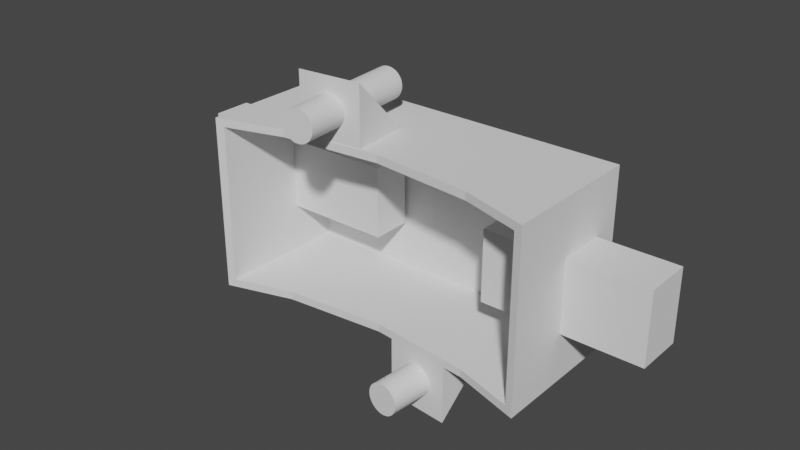 # Source: Chraging_module_case.blend  (saved by Blender 3.5.10; exported with 4.5.12 LTS)
import bpy
from mathutils import Matrix  # noqa: F401  (used for matrix-valued properties, if any)

bpy.ops.wm.read_factory_settings(use_empty=True)
scene = bpy.context.scene
scene.name = 'Scene'

# ---- collections
col_collection = bpy.data.collections.new('Collection'); scene.collection.children.link(col_collection)

# ---- world
world_world = bpy.data.worlds.new('World'); scene.world = world_world
world_world.use_nodes = True; world_world.node_tree.nodes.clear()
_N = world_world.node_tree.nodes; _L = world_world.node_tree.links
n0 = _N.new('ShaderNodeOutputWorld'); n0.name = 'World Output'; n0.location = (300, 300)
n1 = _N.new('ShaderNodeBackground'); n1.name = 'Background'; n1.location = (10, 300)
n1.inputs[0].default_value = (0.05088, 0.05088, 0.05088, 1.0)
_L.new(n1.outputs[0], n0.inputs[0])
n0.is_active_output = True
world_world.color = (0.05088, 0.05088, 0.05088)
world_world.use_sun_shadow = False
world_world.sun_shadow_jitter_overblur = 0.0

# ---- meshes
me_cube_003 = bpy.data.meshes.new('Cube.003')
me_cube_003.from_pydata([(-1.0, -1.0, 1.154), (-0.9091, 0.9524, 0.9827), (-1.0, 1.0, 1.154), (0.9091, 0.9524, 0.9827), (-0.9091, -0.9524, 0.9827), (1.0, -1.0, 1.154), (1.0, 1.0, 1.154), (0.9091, -0.9524, 0.9827), (-1.0, -0.6025, -1.204), (-1.0, -0.7082, -1.308), (-1.0, -1.0, -1.593), (-1.0, -0.00377, -1.013), (-1.0, -0.005605, -1.014), (-1.0, -0.001895, -1.013), (-1.0, 1.234e-06, -1.012), (-1.0, 1.111e-06, -1.012), (-1.0, -0.1099, -1.047), (-1.0, -0.00738, -1.015), (-1.0, 0.4926, -1.169), (-1.0, 0.4916, -1.169), (-1.0, 0.4898, -1.168), (-1.0, 0.4879, -1.167), (-1.0, 1.0, -1.593), (-1.0, 0.6025, -1.204), (-1.0, 0.4801, -1.165), (-1.0, 0.482, -1.166), (-1.0, 0.484, -1.166), (-1.0, 0.4859, -1.167), (-0.3237, 1.0, -1.593), (1.0, 1.0, -1.593), (1.0, 0.851, -1.447), (1.0, 0.6025, -1.204), (1.0, -0.9334, -1.528), (1.0, -1.0, -1.593), (1.0, -0.3441, -1.122), (1.0, -0.6025, -1.204), (1.0, -0.02311, -1.02), (1.0, -0.01755, -1.018), (1.0, -0.01181, -1.016), (1.0, -0.005934, -1.014), (1.0, 0.2315, -1.086), (1.0, 0.2254, -1.084), (1.0, 0.2194, -1.082), (1.0, 0.2584, -1.094), (1.0, 0.2553, -1.093), (1.0, 0.2496, -1.092), (1.0, 0.2436, -1.09), (1.0, 0.2376, -1.088), (1.0, 8.929e-07, -1.012), (1.0, 5.077e-07, -1.012), (-0.9091, 0.6025, -1.204), (0.9091, 0.6025, -1.204), (-0.9091, 0.9524, -1.547), (0.09922, 0.9524, -1.547), (0.9091, 0.8612, -1.457), (0.9091, 0.9524, -1.547), (0.9091, 0.2661, -1.097), (-0.9091, 0.4809, -1.165), (-0.9091, 0.4819, -1.166), (0.9091, 0.269, -1.098), (0.9091, 9.084e-07, -1.012), (-0.9091, 1.219e-06, -1.012), (-0.9091, 0.4683, -1.161), (0.9091, 0.2312, -1.086), (-0.9091, 0.4704, -1.162), (0.9091, 0.237, -1.088), (-0.9091, 0.4788, -1.165), (0.9091, 0.2605, -1.095), (0.9091, 0.2547, -1.093), (-0.9091, 0.4768, -1.164), (-0.9091, 0.4725, -1.163), (0.9091, 0.2429, -1.089), (-0.9091, 0.4746, -1.163), (0.9091, 0.2489, -1.091), (-0.9091, -0.1206, -1.051), (0.9091, -0.3335, -1.118), (0.9091, -0.6025, -1.204), (-0.9091, -0.6025, -1.204), (-0.9091, 1.084e-06, -1.012), (0.9091, 5.352e-07, -1.012), (-0.9091, -0.002078, -1.013), (0.9091, -0.005751, -1.014), (-0.9091, -0.004136, -1.014), (0.9091, -0.01144, -1.016), (-0.9091, -0.006148, -1.014), (0.9091, -0.01701, -1.018), (-0.9091, -0.008095, -1.015), (0.9091, -0.02239, -1.019), (-0.9091, -0.7184, -1.318), (0.9091, -0.9524, -1.547), (0.9091, -0.9232, -1.518), (-0.9091, -0.9524, -1.547)], [], [(0, 2, 22, 23, 18, 19, 20, 21, 27, 26, 25, 24, 14, 15, 13, 11, 12, 17, 16, 8, 9, 10), (28, 22, 2, 6, 29), (30, 29, 6, 5, 33, 32, 35, 34, 36, 37, 38, 39, 49, 48, 42, 41, 40, 47, 46, 45, 44, 43, 31), (33, 5, 0, 10), (6, 2, 0, 5), (23, 22, 28, 53, 52, 50), (54, 30, 31, 51), (28, 29, 30, 54, 55, 53), (19, 18, 58, 57), (59, 43, 44, 56), (61, 14, 24, 62), (63, 42, 48, 60), (24, 25, 64, 62), (65, 41, 42, 63), (66, 20, 19, 57), (56, 44, 45, 67), (21, 20, 66, 69), (67, 45, 46, 68), (25, 26, 70, 64), (71, 40, 41, 65), (72, 27, 21, 69), (68, 46, 47, 73), (26, 27, 72, 70), (73, 47, 40, 71), (31, 43, 59, 51), (58, 18, 23, 50), (75, 34, 35, 76), (77, 8, 16, 74), (78, 15, 14, 61), (60, 48, 49, 79), (80, 13, 15, 78), (79, 49, 39, 81), (82, 11, 13, 80), (81, 39, 38, 83), (84, 12, 11, 82), (83, 38, 37, 85), (86, 17, 12, 84), (85, 37, 36, 87), (74, 16, 17, 86), (87, 36, 34, 75), (90, 32, 33, 10, 9, 88, 91, 89), (88, 9, 8, 77), (35, 32, 90, 76), (55, 3, 1, 52, 53), (91, 4, 7, 89), (7, 4, 1, 3), (7, 3, 55, 54, 51, 59, 56, 67, 68, 73, 71, 65, 63, 60, 79, 81, 83, 85, 87, 75, 76, 90, 89), (52, 1, 4, 91, 88, 77, 74, 86, 84, 82, 80, 78, 61, 62, 64, 70, 72, 69, 66, 57, 58, 50)])
_uv = me_cube_003.uv_layers.new(name='UVMap')
_uv.uv.foreach_set('vector', [0.625, 0.0, 0.625, 0.25, 0.4051, 0.25, 0.4382, 0.2003, 0.4411, 0.1866, 0.4412, 0.1864, 0.4412, 0.1862, 0.4413, 0.186, 0.4413, 0.1857, 0.4414, 0.1855, 0.4414, 0.1853, 0.4415, 0.185, 0.4544, 0.125, 0.4544, 0.125, 0.4544, 0.1248, 0.4543, 0.1245, 0.4543, 0.1243, 0.4542, 0.1241, 0.4514, 0.1113, 0.4382, 0.04969, 0.4294, 0.03647, 0.4051, 0.0, 0.4051, 0.3345, 0.4051, 0.25, 0.625, 0.25, 0.625, 0.5, 0.4051, 0.5, 0.4175, 0.5186, 0.4051, 0.5, 0.625, 0.5, 0.625, 0.75, 0.4051, 0.75, 0.4107, 0.7417, 0.4382, 0.7003, 0.4451, 0.668, 0.4538, 0.6279, 0.4539, 0.6272, 0.4541, 0.6265, 0.4543, 0.6257, 0.4544, 0.625, 0.4544, 0.625, 0.4485, 0.5976, 0.4483, 0.5968, 0.4482, 0.5961, 0.448, 0.5953, 0.4478, 0.5945, 0.4477, 0.5938, 0.4475, 0.5931, 0.4474, 0.5927, 0.4382, 0.5497, 0.4051, 0.75, 0.625, 0.75, 0.625, 1.0, 0.4051, 1.0, 0.625, 0.5, 0.875, 0.5, 0.875, 0.75, 0.625, 0.75, 0.0, 0.0, 0.0, 0.0, 0.0, 0.0, 0.0, 0.0, 0.0, 0.0, 0.0, 0.0, 0.0, 0.0, 0.0, 0.0, 0.0, 0.0, 0.0, 0.0, 0.0, 0.0, 0.0, 0.0, 0.0, 0.0, 0.0, 0.0, 0.0, 0.0, 0.0, 0.0, 0.0, 0.0, 0.0, 0.0, 0.0, 0.0, 0.0, 0.0, 0.0, 0.0, 0.0, 0.0, 0.0, 0.0, 0.0, 0.0, 0.0, 0.0, 0.0, 0.0, 0.0, 0.0, 0.0, 0.0, 0.0, 0.0, 0.0, 0.0, 0.0, 0.0, 0.0, 0.0, 0.0, 0.0, 0.0, 0.0, 0.0, 0.0, 0.0, 0.0, 0.0, 0.0, 0.0, 0.0, 0.0, 0.0, 0.0, 0.0, 0.0, 0.0, 0.0, 0.0, 0.0, 0.0, 0.0, 0.0, 0.0, 0.0, 0.0, 0.0, 0.0, 0.0, 0.0, 0.0, 0.0, 0.0, 0.0, 0.0, 0.0, 0.0, 0.0, 0.0, 0.0, 0.0, 0.0, 0.0, 0.0, 0.0, 0.0, 0.0, 0.0, 0.0, 0.0, 0.0, 0.0, 0.0, 0.0, 0.0, 0.0, 0.0, 0.0, 0.0, 0.0, 0.0, 0.0, 0.0, 0.0, 0.0, 0.0, 0.0, 0.0, 0.0, 0.0, 0.0, 0.0, 0.0, 0.0, 0.0, 0.0, 0.0, 0.0, 0.0, 0.0, 0.0, 0.0, 0.0, 0.0, 0.0, 0.0, 0.0, 0.0, 0.0, 0.0, 0.0, 0.0, 0.0, 0.0, 0.0, 0.0, 0.0, 0.0, 0.0, 0.0, 0.0, 0.0, 0.0, 0.0, 0.0, 0.0, 0.0, 0.0, 0.0, 0.0, 0.0, 0.0, 0.0, 0.0, 0.0, 0.0, 0.0, 0.0, 0.0, 0.0, 0.0, 0.0, 0.0, 0.0, 0.0, 0.0, 0.0, 0.0, 0.0, 0.0, 0.0, 0.0, 0.0, 0.0, 0.0, 0.0, 0.0, 0.0, 0.0, 0.0, 0.0, 0.0, 0.0, 0.0, 0.0, 0.0, 0.0, 0.0, 0.0, 0.0, 0.0, 0.0, 0.0, 0.0, 0.0, 0.0, 0.0, 0.0, 0.0, 0.0, 0.0, 0.0, 0.0, 0.0, 0.0, 0.0, 0.0, 0.0, 0.0, 0.0, 0.0, 0.0, 0.0, 0.0, 0.0, 0.0, 0.0, 0.0, 0.0, 0.0, 0.0, 0.0, 0.0, 0.0, 0.0, 0.0, 0.0, 0.0, 0.0, 0.0, 0.0, 0.0, 0.0, 0.0, 0.0, 0.0, 0.0, 0.0, 0.0, 0.0, 0.0, 0.0, 0.0, 0.0, 0.0, 0.0, 0.0, 0.0, 0.0, 0.0, 0.0, 0.0, 0.0, 0.0, 0.0, 0.0, 0.0, 0.0, 0.0, 0.0, 0.0, 0.0, 0.0, 0.0, 0.0, 0.0, 0.0, 0.0, 0.0, 0.0, 0.0, 0.0, 0.0, 0.0, 0.0, 0.0, 0.0, 0.0, 0.0, 0.0, 0.0, 0.0, 0.0, 0.0, 0.0, 0.0, 0.0, 0.0, 0.0, 0.0, 0.0, 0.0, 0.0, 0.0, 0.0, 0.4368, 0.0, 0.625, 0.0, 0.625, 0.0, 0.4368, 0.0, 0.4368, 0.0, 0.4368, 0.5, 0.625, 0.5, 0.625, 0.5, 0.4368, 0.5, 0.625, 0.5, 0.625, 0.75, 0.875, 0.75, 0.875, 0.5, 0.625, 0.25, 0.625, 0.25, 0.4368, 0.25, 0.4439, 0.25, 0.464, 0.25, 0.4724, 0.25, 0.4725, 0.25, 0.4726, 0.25, 0.4727, 0.25, 0.4729, 0.25, 0.473, 0.25, 0.4732, 0.25, 0.4733, 0.25, 0.4792, 0.25, 0.4792, 0.25, 0.479, 0.25, 0.4789, 0.25, 0.4787, 0.25, 0.4786, 0.25, 0.4708, 0.25, 0.464, 0.25, 0.4391, 0.25, 0.4368, 0.25, 0.4368, 0.75, 0.625, 0.75, 0.625, 0.75, 0.4368, 0.75, 0.455, 0.75, 0.464, 0.75, 0.4761, 0.75, 0.479, 0.75, 0.479, 0.75, 0.4791, 0.75, 0.4791, 0.75, 0.4792, 0.75, 0.4792, 0.75, 0.4674, 0.75, 0.4673, 0.75, 0.4672, 0.75, 0.4672, 0.75, 0.4671, 0.75, 0.4671, 0.75, 0.467, 0.75, 0.467, 0.75, 0.464, 0.75])
me_cube_003.update()
me_cube_004 = bpy.data.meshes.new('Cube.004')
me_cube_004.from_pydata([(-1.0, -1.0, -1.0), (-1.0, -1.0, 1.0), (-1.0, 1.0, -1.0), (-1.0, 1.0, 1.0), (1.0, -1.0, -1.0), (1.0, -1.0, 1.0), (1.0, 1.0, -1.0), (1.0, 1.0, 1.0)], [], [(0, 1, 3, 2), (2, 3, 7, 6), (6, 7, 5, 4), (4, 5, 1, 0), (2, 6, 4, 0), (7, 3, 1, 5)])
_uv = me_cube_004.uv_layers.new(name='UVMap')
_uv.uv.foreach_set('vector', [0.375, 0.0, 0.625, 0.0, 0.625, 0.25, 0.375, 0.25, 0.375, 0.25, 0.625, 0.25, 0.625, 0.5, 0.375, 0.5, 0.375, 0.5, 0.625, 0.5, 0.625, 0.75, 0.375, 0.75, 0.375, 0.75, 0.625, 0.75, 0.625, 1.0, 0.375, 1.0, 0.125, 0.5, 0.375, 0.5, 0.375, 0.75, 0.125, 0.75, 0.625, 0.5, 0.875, 0.5, 0.875, 0.75, 0.625, 0.75])
me_cube_004.update()
me_cylinder = bpy.data.meshes.new('Cylinder')
me_cylinder.from_pydata([(0.0, 1.0, -1.0), (0.0, 1.0, 1.0), (0.1951, 0.9808, -1.0), (0.1951, 0.9808, 1.0), (0.3827, 0.9239, -1.0), (0.3827, 0.9239, 1.0), (0.5556, 0.8315, -1.0), (0.5556, 0.8315, 1.0), (0.7071, 0.7071, -1.0), (0.7071, 0.7071, 1.0), (0.8315, 0.5556, -1.0), (0.8315, 0.5556, 1.0), (0.9239, 0.3827, -1.0), (0.9239, 0.3827, 1.0), (0.9808, 0.1951, -1.0), (0.9808, 0.1951, 1.0), (1.0, 0.0, -1.0), (1.0, 0.0, 1.0), (0.9808, -0.1951, -1.0), (0.9808, -0.1951, 1.0), (0.9239, -0.3827, -1.0), (0.9239, -0.3827, 1.0), (0.8315, -0.5556, -1.0), (0.8315, -0.5556, 1.0), (0.7071, -0.7071, -1.0), (0.7071, -0.7071, 1.0), (0.5556, -0.8315, -1.0), (0.5556, -0.8315, 1.0), (0.3827, -0.9239, -1.0), (0.3827, -0.9239, 1.0), (0.1951, -0.9808, -1.0), (0.1951, -0.9808, 1.0), (0.0, -1.0, -1.0), (0.0, -1.0, 1.0), (-0.1951, -0.9808, -1.0), (-0.1951, -0.9808, 1.0), (-0.3827, -0.9239, -1.0), (-0.3827, -0.9239, 1.0), (-0.5556, -0.8315, -1.0), (-0.5556, -0.8315, 1.0), (-0.7071, -0.7071, -1.0), (-0.7071, -0.7071, 1.0), (-0.8315, -0.5556, -1.0), (-0.8315, -0.5556, 1.0), (-0.9239, -0.3827, -1.0), (-0.9239, -0.3827, 1.0), (-0.9808, -0.1951, -1.0), (-0.9808, -0.1951, 1.0), (-1.0, 0.0, -1.0), (-1.0, 0.0, 1.0), (-0.9808, 0.1951, -1.0), (-0.9808, 0.1951, 1.0), (-0.9239, 0.3827, -1.0), (-0.9239, 0.3827, 1.0), (-0.8315, 0.5556, -1.0), (-0.8315, 0.5556, 1.0), (-0.7071, 0.7071, -1.0), (-0.7071, 0.7071, 1.0), (-0.5556, 0.8315, -1.0), (-0.5556, 0.8315, 1.0), (-0.3827, 0.9239, -1.0), (-0.3827, 0.9239, 1.0), (-0.1951, 0.9808, -1.0), (-0.1951, 0.9808, 1.0)], [], [(0, 1, 3, 2), (2, 3, 5, 4), (4, 5, 7, 6), (6, 7, 9, 8), (8, 9, 11, 10), (10, 11, 13, 12), (12, 13, 15, 14), (14, 15, 17, 16), (16, 17, 19, 18), (18, 19, 21, 20), (20, 21, 23, 22), (22, 23, 25, 24), (24, 25, 27, 26), (26, 27, 29, 28), (28, 29, 31, 30), (30, 31, 33, 32), (32, 33, 35, 34), (34, 35, 37, 36), (36, 37, 39, 38), (38, 39, 41, 40), (40, 41, 43, 42), (42, 43, 45, 44), (44, 45, 47, 46), (46, 47, 49, 48), (48, 49, 51, 50), (50, 51, 53, 52), (52, 53, 55, 54), (54, 55, 57, 56), (56, 57, 59, 58), (58, 59, 61, 60), (3, 1, 63, 61, 59, 57, 55, 53, 51, 49, 47, 45, 43, 41, 39, 37, 35, 33, 31, 29, 27, 25, 23, 21, 19, 17, 15, 13, 11, 9, 7, 5), (60, 61, 63, 62), (62, 63, 1, 0), (0, 2, 4, 6, 8, 10, 12, 14, 16, 18, 20, 22, 24, 26, 28, 30, 32, 34, 36, 38, 40, 42, 44, 46, 48, 50, 52, 54, 56, 58, 60, 62)])
_uv = me_cylinder.uv_layers.new(name='UVMap')
_uv.uv.foreach_set('vector', [1.0, 0.5, 1.0, 1.0, 0.9688, 1.0, 0.9688, 0.5, 0.9688, 0.5, 0.9688, 1.0, 0.9375, 1.0, 0.9375, 0.5, 0.9375, 0.5, 0.9375, 1.0, 0.9062, 1.0, 0.9062, 0.5, 0.9062, 0.5, 0.9062, 1.0, 0.875, 1.0, 0.875, 0.5, 0.875, 0.5, 0.875, 1.0, 0.8438, 1.0, 0.8438, 0.5, 0.8438, 0.5, 0.8438, 1.0, 0.8125, 1.0, 0.8125, 0.5, 0.8125, 0.5, 0.8125, 1.0, 0.7812, 1.0, 0.7812, 0.5, 0.7812, 0.5, 0.7812, 1.0, 0.75, 1.0, 0.75, 0.5, 0.75, 0.5, 0.75, 1.0, 0.7188, 1.0, 0.7188, 0.5, 0.7188, 0.5, 0.7188, 1.0, 0.6875, 1.0, 0.6875, 0.5, 0.6875, 0.5, 0.6875, 1.0, 0.6562, 1.0, 0.6562, 0.5, 0.6562, 0.5, 0.6562, 1.0, 0.625, 1.0, 0.625, 0.5, 0.625, 0.5, 0.625, 1.0, 0.5938, 1.0, 0.5938, 0.5, 0.5938, 0.5, 0.5938, 1.0, 0.5625, 1.0, 0.5625, 0.5, 0.5625, 0.5, 0.5625, 1.0, 0.5312, 1.0, 0.5312, 0.5, 0.5312, 0.5, 0.5312, 1.0, 0.5, 1.0, 0.5, 0.5, 0.5, 0.5, 0.5, 1.0, 0.4688, 1.0, 0.4688, 0.5, 0.4688, 0.5, 0.4688, 1.0, 0.4375, 1.0, 0.4375, 0.5, 0.4375, 0.5, 0.4375, 1.0, 0.4062, 1.0, 0.4062, 0.5, 0.4062, 0.5, 0.4062, 1.0, 0.375, 1.0, 0.375, 0.5, 0.375, 0.5, 0.375, 1.0, 0.3438, 1.0, 0.3438, 0.5, 0.3438, 0.5, 0.3438, 1.0, 0.3125, 1.0, 0.3125, 0.5, 0.3125, 0.5, 0.3125, 1.0, 0.2812, 1.0, 0.2812, 0.5, 0.2812, 0.5, 0.2812, 1.0, 0.25, 1.0, 0.25, 0.5, 0.25, 0.5, 0.25, 1.0, 0.2188, 1.0, 0.2188, 0.5, 0.2188, 0.5, 0.2188, 1.0, 0.1875, 1.0, 0.1875, 0.5, 0.1875, 0.5, 0.1875, 1.0, 0.1562, 1.0, 0.1562, 0.5, 0.1562, 0.5, 0.1562, 1.0, 0.125, 1.0, 0.125, 0.5, 0.125, 0.5, 0.125, 1.0, 0.09375, 1.0, 0.09375, 0.5, 0.09375, 0.5, 0.09375, 1.0, 0.0625, 1.0, 0.0625, 0.5, 0.2968, 0.4854, 0.25, 0.49, 0.2032, 0.4854, 0.1582, 0.4717, 0.1167, 0.4496, 0.08029, 0.4197, 0.05045, 0.3833, 0.02827, 0.3418, 0.01461, 0.2968, 0.01, 0.25, 0.01461, 0.2032, 0.02827, 0.1582, 0.05045, 0.1167, 0.08029, 0.08029, 0.1167, 0.05045, 0.1582, 0.02827, 0.2032, 0.01461, 0.25, 0.01, 0.2968, 0.01461, 0.3418, 0.02827, 0.3833, 0.05045, 0.4197, 0.08029, 0.4496, 0.1167, 0.4717, 0.1582, 0.4854, 0.2032, 0.49, 0.25, 0.4854, 0.2968, 0.4717, 0.3418, 0.4496, 0.3833, 0.4197, 0.4197, 0.3833, 0.4496, 0.3418, 0.4717, 0.0625, 0.5, 0.0625, 1.0, 0.03125, 1.0, 0.03125, 0.5, 0.03125, 0.5, 0.03125, 1.0, 0.0, 1.0, 0.0, 0.5, 0.75, 0.49, 0.7968, 0.4854, 0.8418, 0.4717, 0.8833, 0.4496, 0.9197, 0.4197, 0.9496, 0.3833, 0.9717, 0.3418, 0.9854, 0.2968, 0.99, 0.25, 0.9854, 0.2032, 0.9717, 0.1582, 0.9496, 0.1167, 0.9197, 0.08029, 0.8833, 0.05045, 0.8418, 0.02827, 0.7968, 0.01461, 0.75, 0.01, 0.7032, 0.01461, 0.6582, 0.02827, 0.6167, 0.05045, 0.5803, 0.08029, 0.5504, 0.1167, 0.5283, 0.1582, 0.5146, 0.2032, 0.51, 0.25, 0.5146, 0.2968, 0.5283, 0.3418, 0.5504, 0.3833, 0.5803, 0.4197, 0.6167, 0.4496, 0.6582, 0.4717, 0.7032, 0.4854])
me_cylinder.update()
me_cube_005 = bpy.data.meshes.new('Cube.005')
me_cube_005.from_pydata([(-1.0, -1.0, -1.0), (-1.0, -1.0, 1.0), (-1.0, 1.0, -1.0), (-1.0, 1.0, 1.0), (1.0, -1.0, -1.0), (1.0, -1.0, 1.0), (1.0, 1.0, -1.0), (1.0, 1.0, 1.0)], [], [(0, 1, 3, 2), (2, 3, 7, 6), (6, 7, 5, 4), (4, 5, 1, 0), (2, 6, 4, 0), (7, 3, 1, 5)])
_uv = me_cube_005.uv_layers.new(name='UVMap')
_uv.uv.foreach_set('vector', [0.375, 0.0, 0.625, 0.0, 0.625, 0.25, 0.375, 0.25, 0.375, 0.25, 0.625, 0.25, 0.625, 0.5, 0.375, 0.5, 0.375, 0.5, 0.625, 0.5, 0.625, 0.75, 0.375, 0.75, 0.375, 0.75, 0.625, 0.75, 0.625, 1.0, 0.375, 1.0, 0.125, 0.5, 0.375, 0.5, 0.375, 0.75, 0.125, 0.75, 0.625, 0.5, 0.875, 0.5, 0.875, 0.75, 0.625, 0.75])
me_cube_005.update()
me_cube = bpy.data.meshes.new('Cube')
me_cube.from_pydata([(-1.0, -1.0, -1.0), (-1.0, -1.0, 1.0), (-1.0, 1.0, -1.0), (1.0, -1.0, -1.0), (1.0, -1.0, 1.0), (1.0, 1.0, -1.0)], [], [(0, 1, 2), (2, 1, 4, 5), (5, 4, 3), (3, 4, 1, 0), (2, 5, 3, 0)])
_uv = me_cube.uv_layers.new(name='UVMap')
_uv.uv.foreach_set('vector', [0.375, 0.0, 0.625, 0.25, 0.375, 0.25, 0.375, 0.25, 0.625, 0.25, 0.625, 0.5, 0.375, 0.5, 0.375, 0.5, 0.625, 0.75, 0.375, 0.75, 0.375, 0.75, 0.625, 0.75, 0.625, 1.0, 0.375, 1.0, 0.125, 0.5, 0.375, 0.5, 0.375, 0.75, 0.125, 0.75])
me_cube.update()
me_cylinder_001 = bpy.data.meshes.new('Cylinder.001')
me_cylinder_001.from_pydata([(0.0, 1.0, -1.0), (0.0, 1.0, 1.0), (0.1951, 0.9808, -1.0), (0.1951, 0.9808, 1.0), (0.3827, 0.9239, -1.0), (0.3827, 0.9239, 1.0), (0.5556, 0.8315, -1.0), (0.5556, 0.8315, 1.0), (0.7071, 0.7071, -1.0), (0.7071, 0.7071, 1.0), (0.8315, 0.5556, -1.0), (0.8315, 0.5556, 1.0), (0.9239, 0.3827, -1.0), (0.9239, 0.3827, 1.0), (0.9808, 0.1951, -1.0), (0.9808, 0.1951, 1.0), (1.0, 0.0, -1.0), (1.0, 0.0, 1.0), (0.9808, -0.1951, -1.0), (0.9808, -0.1951, 1.0), (0.9239, -0.3827, -1.0), (0.9239, -0.3827, 1.0), (0.8315, -0.5556, -1.0), (0.8315, -0.5556, 1.0), (0.7071, -0.7071, -1.0), (0.7071, -0.7071, 1.0), (0.5556, -0.8315, -1.0), (0.5556, -0.8315, 1.0), (0.3827, -0.9239, -1.0), (0.3827, -0.9239, 1.0), (0.1951, -0.9808, -1.0), (0.1951, -0.9808, 1.0), (0.0, -1.0, -1.0), (0.0, -1.0, 1.0), (-0.1951, -0.9808, -1.0), (-0.1951, -0.9808, 1.0), (-0.3827, -0.9239, -1.0), (-0.3827, -0.9239, 1.0), (-0.5556, -0.8315, -1.0), (-0.5556, -0.8315, 1.0), (-0.7071, -0.7071, -1.0), (-0.7071, -0.7071, 1.0), (-0.8315, -0.5556, -1.0), (-0.8315, -0.5556, 1.0), (-0.9239, -0.3827, -1.0), (-0.9239, -0.3827, 1.0), (-0.9808, -0.1951, -1.0), (-0.9808, -0.1951, 1.0), (-1.0, 0.0, -1.0), (-1.0, 0.0, 1.0), (-0.9808, 0.1951, -1.0), (-0.9808, 0.1951, 1.0), (-0.9239, 0.3827, -1.0), (-0.9239, 0.3827, 1.0), (-0.8315, 0.5556, -1.0), (-0.8315, 0.5556, 1.0), (-0.7071, 0.7071, -1.0), (-0.7071, 0.7071, 1.0), (-0.5556, 0.8315, -1.0), (-0.5556, 0.8315, 1.0), (-0.3827, 0.9239, -1.0), (-0.3827, 0.9239, 1.0), (-0.1951, 0.9808, -1.0), (-0.1951, 0.9808, 1.0)], [], [(0, 1, 3, 2), (2, 3, 5, 4), (4, 5, 7, 6), (6, 7, 9, 8), (8, 9, 11, 10), (10, 11, 13, 12), (12, 13, 15, 14), (14, 15, 17, 16), (16, 17, 19, 18), (18, 19, 21, 20), (20, 21, 23, 22), (22, 23, 25, 24), (24, 25, 27, 26), (26, 27, 29, 28), (28, 29, 31, 30), (30, 31, 33, 32), (32, 33, 35, 34), (34, 35, 37, 36), (36, 37, 39, 38), (38, 39, 41, 40), (40, 41, 43, 42), (42, 43, 45, 44), (44, 45, 47, 46), (46, 47, 49, 48), (48, 49, 51, 50), (50, 51, 53, 52), (52, 53, 55, 54), (54, 55, 57, 56), (56, 57, 59, 58), (58, 59, 61, 60), (3, 1, 63, 61, 59, 57, 55, 53, 51, 49, 47, 45, 43, 41, 39, 37, 35, 33, 31, 29, 27, 25, 23, 21, 19, 17, 15, 13, 11, 9, 7, 5), (60, 61, 63, 62), (62, 63, 1, 0), (0, 2, 4, 6, 8, 10, 12, 14, 16, 18, 20, 22, 24, 26, 28, 30, 32, 34, 36, 38, 40, 42, 44, 46, 48, 50, 52, 54, 56, 58, 60, 62)])
_uv = me_cylinder_001.uv_layers.new(name='UVMap')
_uv.uv.foreach_set('vector', [1.0, 0.5, 1.0, 1.0, 0.9688, 1.0, 0.9688, 0.5, 0.9688, 0.5, 0.9688, 1.0, 0.9375, 1.0, 0.9375, 0.5, 0.9375, 0.5, 0.9375, 1.0, 0.9062, 1.0, 0.9062, 0.5, 0.9062, 0.5, 0.9062, 1.0, 0.875, 1.0, 0.875, 0.5, 0.875, 0.5, 0.875, 1.0, 0.8438, 1.0, 0.8438, 0.5, 0.8438, 0.5, 0.8438, 1.0, 0.8125, 1.0, 0.8125, 0.5, 0.8125, 0.5, 0.8125, 1.0, 0.7812, 1.0, 0.7812, 0.5, 0.7812, 0.5, 0.7812, 1.0, 0.75, 1.0, 0.75, 0.5, 0.75, 0.5, 0.75, 1.0, 0.7188, 1.0, 0.7188, 0.5, 0.7188, 0.5, 0.7188, 1.0, 0.6875, 1.0, 0.6875, 0.5, 0.6875, 0.5, 0.6875, 1.0, 0.6562, 1.0, 0.6562, 0.5, 0.6562, 0.5, 0.6562, 1.0, 0.625, 1.0, 0.625, 0.5, 0.625, 0.5, 0.625, 1.0, 0.5938, 1.0, 0.5938, 0.5, 0.5938, 0.5, 0.5938, 1.0, 0.5625, 1.0, 0.5625, 0.5, 0.5625, 0.5, 0.5625, 1.0, 0.5312, 1.0, 0.5312, 0.5, 0.5312, 0.5, 0.5312, 1.0, 0.5, 1.0, 0.5, 0.5, 0.5, 0.5, 0.5, 1.0, 0.4688, 1.0, 0.4688, 0.5, 0.4688, 0.5, 0.4688, 1.0, 0.4375, 1.0, 0.4375, 0.5, 0.4375, 0.5, 0.4375, 1.0, 0.4062, 1.0, 0.4062, 0.5, 0.4062, 0.5, 0.4062, 1.0, 0.375, 1.0, 0.375, 0.5, 0.375, 0.5, 0.375, 1.0, 0.3438, 1.0, 0.3438, 0.5, 0.3438, 0.5, 0.3438, 1.0, 0.3125, 1.0, 0.3125, 0.5, 0.3125, 0.5, 0.3125, 1.0, 0.2812, 1.0, 0.2812, 0.5, 0.2812, 0.5, 0.2812, 1.0, 0.25, 1.0, 0.25, 0.5, 0.25, 0.5, 0.25, 1.0, 0.2188, 1.0, 0.2188, 0.5, 0.2188, 0.5, 0.2188, 1.0, 0.1875, 1.0, 0.1875, 0.5, 0.1875, 0.5, 0.1875, 1.0, 0.1562, 1.0, 0.1562, 0.5, 0.1562, 0.5, 0.1562, 1.0, 0.125, 1.0, 0.125, 0.5, 0.125, 0.5, 0.125, 1.0, 0.09375, 1.0, 0.09375, 0.5, 0.09375, 0.5, 0.09375, 1.0, 0.0625, 1.0, 0.0625, 0.5, 0.2968, 0.4854, 0.25, 0.49, 0.2032, 0.4854, 0.1582, 0.4717, 0.1167, 0.4496, 0.08029, 0.4197, 0.05045, 0.3833, 0.02827, 0.3418, 0.01461, 0.2968, 0.01, 0.25, 0.01461, 0.2032, 0.02827, 0.1582, 0.05045, 0.1167, 0.08029, 0.08029, 0.1167, 0.05045, 0.1582, 0.02827, 0.2032, 0.01461, 0.25, 0.01, 0.2968, 0.01461, 0.3418, 0.02827, 0.3833, 0.05045, 0.4197, 0.08029, 0.4496, 0.1167, 0.4717, 0.1582, 0.4854, 0.2032, 0.49, 0.25, 0.4854, 0.2968, 0.4717, 0.3418, 0.4496, 0.3833, 0.4197, 0.4197, 0.3833, 0.4496, 0.3418, 0.4717, 0.0625, 0.5, 0.0625, 1.0, 0.03125, 1.0, 0.03125, 0.5, 0.03125, 0.5, 0.03125, 1.0, 0.0, 1.0, 0.0, 0.5, 0.75, 0.49, 0.7968, 0.4854, 0.8418, 0.4717, 0.8833, 0.4496, 0.9197, 0.4197, 0.9496, 0.3833, 0.9717, 0.3418, 0.9854, 0.2968, 0.99, 0.25, 0.9854, 0.2032, 0.9717, 0.1582, 0.9496, 0.1167, 0.9197, 0.08029, 0.8833, 0.05045, 0.8418, 0.02827, 0.7968, 0.01461, 0.75, 0.01, 0.7032, 0.01461, 0.6582, 0.02827, 0.6167, 0.05045, 0.5803, 0.08029, 0.5504, 0.1167, 0.5283, 0.1582, 0.5146, 0.2032, 0.51, 0.25, 0.5146, 0.2968, 0.5283, 0.3418, 0.5504, 0.3833, 0.5803, 0.4197, 0.6167, 0.4496, 0.6582, 0.4717, 0.7032, 0.4854])
me_cylinder_001.update()
me_cube_001 = bpy.data.meshes.new('Cube.001')
me_cube_001.from_pydata([(-1.0, -1.0, -1.0), (-1.0, -1.0, 1.0), (-1.0, 1.0, -1.0), (1.0, -1.0, -1.0), (1.0, -1.0, 1.0), (1.0, 1.0, -1.0)], [], [(0, 1, 2), (2, 1, 4, 5), (5, 4, 3), (3, 4, 1, 0), (2, 5, 3, 0)])
_uv = me_cube_001.uv_layers.new(name='UVMap')
_uv.uv.foreach_set('vector', [0.375, 0.0, 0.625, 0.25, 0.375, 0.25, 0.375, 0.25, 0.625, 0.25, 0.625, 0.5, 0.375, 0.5, 0.375, 0.5, 0.625, 0.75, 0.375, 0.75, 0.375, 0.75, 0.625, 0.75, 0.625, 1.0, 0.375, 1.0, 0.125, 0.5, 0.375, 0.5, 0.375, 0.75, 0.125, 0.75])
me_cube_001.update()
me_cylinder_002 = bpy.data.meshes.new('Cylinder.002')
me_cylinder_002.from_pydata([(0.0, 1.0, -1.0), (0.0, 1.0, 1.0), (0.1951, 0.9808, -1.0), (0.1951, 0.9808, 1.0), (0.3827, 0.9239, -1.0), (0.3827, 0.9239, 1.0), (0.5556, 0.8315, -1.0), (0.5556, 0.8315, 1.0), (0.7071, 0.7071, -1.0), (0.7071, 0.7071, 1.0), (0.8315, 0.5556, -1.0), (0.8315, 0.5556, 1.0), (0.9239, 0.3827, -1.0), (0.9239, 0.3827, 1.0), (0.9808, 0.1951, -1.0), (0.9808, 0.1951, 1.0), (1.0, 0.0, -1.0), (1.0, 0.0, 1.0), (0.9808, -0.1951, -1.0), (0.9808, -0.1951, 1.0), (0.9239, -0.3827, -1.0), (0.9239, -0.3827, 1.0), (0.8315, -0.5556, -1.0), (0.8315, -0.5556, 1.0), (0.7071, -0.7071, -1.0), (0.7071, -0.7071, 1.0), (0.5556, -0.8315, -1.0), (0.5556, -0.8315, 1.0), (0.3827, -0.9239, -1.0), (0.3827, -0.9239, 1.0), (0.1951, -0.9808, -1.0), (0.1951, -0.9808, 1.0), (0.0, -1.0, -1.0), (0.0, -1.0, 1.0), (-0.1951, -0.9808, -1.0), (-0.1951, -0.9808, 1.0), (-0.3827, -0.9239, -1.0), (-0.3827, -0.9239, 1.0), (-0.5556, -0.8315, -1.0), (-0.5556, -0.8315, 1.0), (-0.7071, -0.7071, -1.0), (-0.7071, -0.7071, 1.0), (-0.8315, -0.5556, -1.0), (-0.8315, -0.5556, 1.0), (-0.9239, -0.3827, -1.0), (-0.9239, -0.3827, 1.0), (-0.9808, -0.1951, -1.0), (-0.9808, -0.1951, 1.0), (-1.0, 0.0, -1.0), (-1.0, 0.0, 1.0), (-0.9808, 0.1951, -1.0), (-0.9808, 0.1951, 1.0), (-0.9239, 0.3827, -1.0), (-0.9239, 0.3827, 1.0), (-0.8315, 0.5556, -1.0), (-0.8315, 0.5556, 1.0), (-0.7071, 0.7071, -1.0), (-0.7071, 0.7071, 1.0), (-0.5556, 0.8315, -1.0), (-0.5556, 0.8315, 1.0), (-0.3827, 0.9239, -1.0), (-0.3827, 0.9239, 1.0), (-0.1951, 0.9808, -1.0), (-0.1951, 0.9808, 1.0)], [], [(0, 1, 3, 2), (2, 3, 5, 4), (4, 5, 7, 6), (6, 7, 9, 8), (8, 9, 11, 10), (10, 11, 13, 12), (12, 13, 15, 14), (14, 15, 17, 16), (16, 17, 19, 18), (18, 19, 21, 20), (20, 21, 23, 22), (22, 23, 25, 24), (24, 25, 27, 26), (26, 27, 29, 28), (28, 29, 31, 30), (30, 31, 33, 32), (32, 33, 35, 34), (34, 35, 37, 36), (36, 37, 39, 38), (38, 39, 41, 40), (40, 41, 43, 42), (42, 43, 45, 44), (44, 45, 47, 46), (46, 47, 49, 48), (48, 49, 51, 50), (50, 51, 53, 52), (52, 53, 55, 54), (54, 55, 57, 56), (56, 57, 59, 58), (58, 59, 61, 60), (3, 1, 63, 61, 59, 57, 55, 53, 51, 49, 47, 45, 43, 41, 39, 37, 35, 33, 31, 29, 27, 25, 23, 21, 19, 17, 15, 13, 11, 9, 7, 5), (60, 61, 63, 62), (62, 63, 1, 0), (0, 2, 4, 6, 8, 10, 12, 14, 16, 18, 20, 22, 24, 26, 28, 30, 32, 34, 36, 38, 40, 42, 44, 46, 48, 50, 52, 54, 56, 58, 60, 62)])
_uv = me_cylinder_002.uv_layers.new(name='UVMap')
_uv.uv.foreach_set('vector', [1.0, 0.5, 1.0, 1.0, 0.9688, 1.0, 0.9688, 0.5, 0.9688, 0.5, 0.9688, 1.0, 0.9375, 1.0, 0.9375, 0.5, 0.9375, 0.5, 0.9375, 1.0, 0.9062, 1.0, 0.9062, 0.5, 0.9062, 0.5, 0.9062, 1.0, 0.875, 1.0, 0.875, 0.5, 0.875, 0.5, 0.875, 1.0, 0.8438, 1.0, 0.8438, 0.5, 0.8438, 0.5, 0.8438, 1.0, 0.8125, 1.0, 0.8125, 0.5, 0.8125, 0.5, 0.8125, 1.0, 0.7812, 1.0, 0.7812, 0.5, 0.7812, 0.5, 0.7812, 1.0, 0.75, 1.0, 0.75, 0.5, 0.75, 0.5, 0.75, 1.0, 0.7188, 1.0, 0.7188, 0.5, 0.7188, 0.5, 0.7188, 1.0, 0.6875, 1.0, 0.6875, 0.5, 0.6875, 0.5, 0.6875, 1.0, 0.6562, 1.0, 0.6562, 0.5, 0.6562, 0.5, 0.6562, 1.0, 0.625, 1.0, 0.625, 0.5, 0.625, 0.5, 0.625, 1.0, 0.5938, 1.0, 0.5938, 0.5, 0.5938, 0.5, 0.5938, 1.0, 0.5625, 1.0, 0.5625, 0.5, 0.5625, 0.5, 0.5625, 1.0, 0.5312, 1.0, 0.5312, 0.5, 0.5312, 0.5, 0.5312, 1.0, 0.5, 1.0, 0.5, 0.5, 0.5, 0.5, 0.5, 1.0, 0.4688, 1.0, 0.4688, 0.5, 0.4688, 0.5, 0.4688, 1.0, 0.4375, 1.0, 0.4375, 0.5, 0.4375, 0.5, 0.4375, 1.0, 0.4062, 1.0, 0.4062, 0.5, 0.4062, 0.5, 0.4062, 1.0, 0.375, 1.0, 0.375, 0.5, 0.375, 0.5, 0.375, 1.0, 0.3438, 1.0, 0.3438, 0.5, 0.3438, 0.5, 0.3438, 1.0, 0.3125, 1.0, 0.3125, 0.5, 0.3125, 0.5, 0.3125, 1.0, 0.2812, 1.0, 0.2812, 0.5, 0.2812, 0.5, 0.2812, 1.0, 0.25, 1.0, 0.25, 0.5, 0.25, 0.5, 0.25, 1.0, 0.2188, 1.0, 0.2188, 0.5, 0.2188, 0.5, 0.2188, 1.0, 0.1875, 1.0, 0.1875, 0.5, 0.1875, 0.5, 0.1875, 1.0, 0.1562, 1.0, 0.1562, 0.5, 0.1562, 0.5, 0.1562, 1.0, 0.125, 1.0, 0.125, 0.5, 0.125, 0.5, 0.125, 1.0, 0.09375, 1.0, 0.09375, 0.5, 0.09375, 0.5, 0.09375, 1.0, 0.0625, 1.0, 0.0625, 0.5, 0.2968, 0.4854, 0.25, 0.49, 0.2032, 0.4854, 0.1582, 0.4717, 0.1167, 0.4496, 0.08029, 0.4197, 0.05045, 0.3833, 0.02827, 0.3418, 0.01461, 0.2968, 0.01, 0.25, 0.01461, 0.2032, 0.02827, 0.1582, 0.05045, 0.1167, 0.08029, 0.08029, 0.1167, 0.05045, 0.1582, 0.02827, 0.2032, 0.01461, 0.25, 0.01, 0.2968, 0.01461, 0.3418, 0.02827, 0.3833, 0.05045, 0.4197, 0.08029, 0.4496, 0.1167, 0.4717, 0.1582, 0.4854, 0.2032, 0.49, 0.25, 0.4854, 0.2968, 0.4717, 0.3418, 0.4496, 0.3833, 0.4197, 0.4197, 0.3833, 0.4496, 0.3418, 0.4717, 0.0625, 0.5, 0.0625, 1.0, 0.03125, 1.0, 0.03125, 0.5, 0.03125, 0.5, 0.03125, 1.0, 0.0, 1.0, 0.0, 0.5, 0.75, 0.49, 0.7968, 0.4854, 0.8418, 0.4717, 0.8833, 0.4496, 0.9197, 0.4197, 0.9496, 0.3833, 0.9717, 0.3418, 0.9854, 0.2968, 0.99, 0.25, 0.9854, 0.2032, 0.9717, 0.1582, 0.9496, 0.1167, 0.9197, 0.08029, 0.8833, 0.05045, 0.8418, 0.02827, 0.7968, 0.01461, 0.75, 0.01, 0.7032, 0.01461, 0.6582, 0.02827, 0.6167, 0.05045, 0.5803, 0.08029, 0.5504, 0.1167, 0.5283, 0.1582, 0.5146, 0.2032, 0.51, 0.25, 0.5146, 0.2968, 0.5283, 0.3418, 0.5504, 0.3833, 0.5803, 0.4197, 0.6167, 0.4496, 0.6582, 0.4717, 0.7032, 0.4854])
me_cylinder_002.update()

# ---- objects
ob_chraging_module_case = bpy.data.objects.new('Chraging_module_case', me_cube_003)
ob_switch_hole = bpy.data.objects.new('Switch_hole', me_cube_004)
ob_led_hole = bpy.data.objects.new('LED_hole', me_cylinder)
ob_micro_usb_hole = bpy.data.objects.new('Micro_USB_hole', me_cube_005)
ob_screw_hole = bpy.data.objects.new('Screw_hole', me_cube)
ob_screw = bpy.data.objects.new('Screw', me_cylinder_001)
ob_screw_hole_001 = bpy.data.objects.new('Screw_hole.001', me_cube_001)
ob_screw_001 = bpy.data.objects.new('Screw.001', me_cylinder_002)

# ---- transforms, parenting, visibility, modifiers, constraints
ob_chraging_module_case.location = (0.0, -87.99, 15.29)
ob_chraging_module_case.rotation_euler = (4.712, -1.571, 0.0)
ob_chraging_module_case.scale = (11.0, 21.0, 6.5)
_m = ob_chraging_module_case.modifiers.new('Boolean', 'BOOLEAN')
_m.object = ob_led_hole
_m = ob_chraging_module_case.modifiers.new('Boolean.001', 'BOOLEAN')
_m.object = ob_micro_usb_hole
_m = ob_chraging_module_case.modifiers.new('Boolean.002', 'BOOLEAN')
_m.object = ob_switch_hole
ob_switch_hole.location = (20.86, -86.99, 14.79)
ob_switch_hole.rotation_euler = (-0.0, 1.571, 0.0)
ob_switch_hole.scale = (4.5, 3.0, 10.0)
ob_led_hole.location = (15.98, -82.34, 8.369)
ob_led_hole.rotation_euler = (1.571, -0.0, 0.0)
ob_led_hole.scale = (3.0, 3.0, 5.0)
ob_micro_usb_hole.location = (-20.1, -84.59, 15.72)
ob_micro_usb_hole.rotation_euler = (-0.0, 1.571, 0.0)
ob_micro_usb_hole.scale = (4.5, 2.5, 13.65)
ob_screw_hole.location = (-6.51, -91.13, 29.81)
ob_screw_hole.rotation_euler = (0.0, -0.0, 0.0932)
ob_screw_hole.scale = (4.0, 4.0, 4.0)
_m = ob_screw_hole.modifiers.new('Boolean', 'BOOLEAN')
_m.object = ob_screw
ob_screw.location = (-6.299, -92.53, 29.9)
ob_screw.rotation_euler = (1.571, -0.0, 0.08243)
ob_screw.scale = (2.0, 2.0, 8.0)
ob_screw_hole_001.location = (6.463, -91.13, 0.7584)
ob_screw_hole_001.rotation_euler = (8.136e-09, 3.142, -0.0932)
ob_screw_hole_001.scale = (4.0, 4.0, 4.0)
_m = ob_screw_hole_001.modifiers.new('Boolean', 'BOOLEAN')
_m.object = ob_screw_001
ob_screw_001.location = (6.252, -92.53, 0.6713)
ob_screw_001.rotation_euler = (1.571, 3.142, -0.08243)
ob_screw_001.scale = (2.0, 2.0, 8.0)

# ---- collection membership
col_collection.objects.link(ob_chraging_module_case)
col_collection.objects.link(ob_switch_hole)
col_collection.objects.link(ob_led_hole)
col_collection.objects.link(ob_micro_usb_hole)
col_collection.objects.link(ob_screw_hole)
col_collection.objects.link(ob_screw)
col_collection.objects.link(ob_screw_hole_001)
col_collection.objects.link(ob_screw_001)

# ---- scene / render settings (as saved in the file)
scene.frame_start = 1; scene.frame_end = 250; scene.frame_set(1)
scene.render.engine = 'BLENDER_EEVEE_NEXT'
scene.cycles.sampling_pattern = 'TABULATED_SOBOL'
scene.view_settings.view_transform = 'Filmic'
bpy.context.view_layer.update()

# ---- added for rendering (the .blend has no active camera and no usable light): camera, sun
cam_auto = bpy.data.cameras.new('AutoCamera')
cam_auto.lens = 50.0
cam_auto.sensor_width = 36.0
cam_auto.clip_end = 1267.21
ob_auto_camera = bpy.data.objects.new('AutoCamera', cam_auto)
scene.collection.objects.link(ob_auto_camera)
ob_auto_camera.location = (70.7613, -175.651, 73.0499)
ob_auto_camera.rotation_euler = (1.09748, -7.21219e-08, 0.694738)
scene.camera = ob_auto_camera
light_auto_sun = bpy.data.lights.new('AutoSun', 'SUN')
light_auto_sun.energy = 3.0
light_auto_sun.angle = 0.0523599
ob_auto_sun = bpy.data.objects.new('AutoSun', light_auto_sun)
scene.collection.objects.link(ob_auto_sun)
ob_auto_sun.rotation_euler = (0.872665, 0.174533, 0.523599)
bpy.context.view_layer.update()

